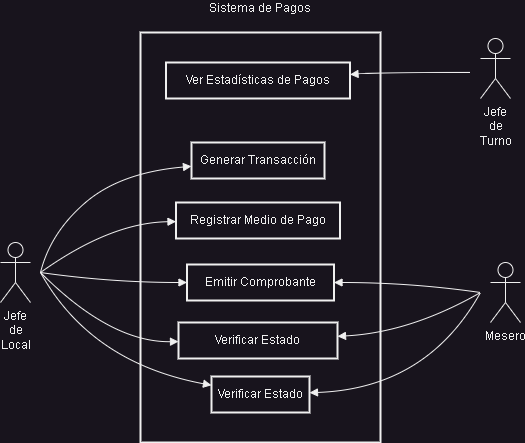

The diagram above was exported from draw.io. Its source (the exported page's mxGraphModel, read from the mxfile embedded in the PNG):
<mxGraphModel dx="1500" dy="956" grid="1" gridSize="10" guides="1" tooltips="1" connect="1" arrows="1" fold="1" page="1" pageScale="1" pageWidth="2000" pageHeight="1000" math="0" shadow="0">
  <root>
    <mxCell id="0" />
    <mxCell id="1" parent="0" />
    <mxCell id="kc0mvIjLrgl72R4qAIam-42" value="Sistema de Pagos&#10;" style="whiteSpace=wrap;strokeWidth=2;verticalAlign=bottom;labelPosition=center;verticalLabelPosition=top;align=center;" parent="1" vertex="1">
      <mxGeometry x="1220" y="120" width="240" height="410" as="geometry" />
    </mxCell>
    <mxCell id="kc0mvIjLrgl72R4qAIam-43" value="Verificar Estado" style="whiteSpace=wrap;strokeWidth=2;" parent="1" vertex="1">
      <mxGeometry x="1258" y="410" width="159" height="36" as="geometry" />
    </mxCell>
    <mxCell id="kc0mvIjLrgl72R4qAIam-44" value="Emitir Comprobante" style="whiteSpace=wrap;strokeWidth=2;" parent="1" vertex="1">
      <mxGeometry x="1266.5" y="352" width="147" height="36" as="geometry" />
    </mxCell>
    <mxCell id="kc0mvIjLrgl72R4qAIam-45" value="Registrar Medio de Pago" style="whiteSpace=wrap;strokeWidth=2;" parent="1" vertex="1">
      <mxGeometry x="1255.5" y="290" width="164" height="36" as="geometry" />
    </mxCell>
    <mxCell id="kc0mvIjLrgl72R4qAIam-46" value="Generar Transacción" style="whiteSpace=wrap;strokeWidth=2;" parent="1" vertex="1">
      <mxGeometry x="1271" y="230" width="133" height="36" as="geometry" />
    </mxCell>
    <mxCell id="kc0mvIjLrgl72R4qAIam-47" value="Ver Estadísticas de Pagos" style="whiteSpace=wrap;strokeWidth=2;" parent="1" vertex="1">
      <mxGeometry x="1245.5" y="150" width="184" height="36" as="geometry" />
    </mxCell>
    <mxCell id="kc0mvIjLrgl72R4qAIam-50" value="" style="curved=1;startArrow=none;endArrow=block;rounded=0;" parent="1" target="kc0mvIjLrgl72R4qAIam-43" edge="1">
      <mxGeometry relative="1" as="geometry">
        <Array as="points">
          <mxPoint x="1190" y="430" />
        </Array>
        <mxPoint x="1120" y="360" as="sourcePoint" />
      </mxGeometry>
    </mxCell>
    <mxCell id="kc0mvIjLrgl72R4qAIam-51" value="" style="curved=1;startArrow=none;endArrow=block;rounded=0;" parent="1" target="kc0mvIjLrgl72R4qAIam-44" edge="1">
      <mxGeometry relative="1" as="geometry">
        <Array as="points">
          <mxPoint x="1190" y="370" />
        </Array>
        <mxPoint x="1120" y="360" as="sourcePoint" />
      </mxGeometry>
    </mxCell>
    <mxCell id="kc0mvIjLrgl72R4qAIam-52" value="" style="curved=1;startArrow=none;endArrow=block;rounded=0;" parent="1" target="kc0mvIjLrgl72R4qAIam-45" edge="1">
      <mxGeometry relative="1" as="geometry">
        <Array as="points">
          <mxPoint x="1190" y="310" />
        </Array>
        <mxPoint x="1120" y="360" as="sourcePoint" />
      </mxGeometry>
    </mxCell>
    <mxCell id="kc0mvIjLrgl72R4qAIam-56" value="" style="curved=1;startArrow=none;endArrow=block;rounded=0;" parent="1" target="kc0mvIjLrgl72R4qAIam-47" edge="1">
      <mxGeometry relative="1" as="geometry">
        <Array as="points">
          <mxPoint x="1460" y="160" />
        </Array>
        <mxPoint x="1550" y="160" as="sourcePoint" />
      </mxGeometry>
    </mxCell>
    <mxCell id="kc0mvIjLrgl72R4qAIam-57" value="&lt;span style=&quot;text-wrap: wrap;&quot;&gt;Jefe de Local&lt;/span&gt;" style="shape=umlActor;verticalLabelPosition=bottom;verticalAlign=top;html=1;" parent="1" vertex="1">
      <mxGeometry x="1080" y="330" width="30" height="60" as="geometry" />
    </mxCell>
    <mxCell id="kc0mvIjLrgl72R4qAIam-58" value="&lt;span style=&quot;text-wrap: wrap;&quot;&gt;Jefe de Turno&lt;/span&gt;" style="shape=umlActor;verticalLabelPosition=bottom;verticalAlign=top;html=1;" parent="1" vertex="1">
      <mxGeometry x="1560" y="126" width="30" height="60" as="geometry" />
    </mxCell>
    <mxCell id="kc0mvIjLrgl72R4qAIam-91" value="Verificar Estado" style="whiteSpace=wrap;strokeWidth=2;" parent="1" vertex="1">
      <mxGeometry x="1291" y="464" width="98" height="36" as="geometry" />
    </mxCell>
    <mxCell id="kc0mvIjLrgl72R4qAIam-92" value="" style="curved=1;startArrow=none;endArrow=block;rounded=0;" parent="1" target="kc0mvIjLrgl72R4qAIam-91" edge="1">
      <mxGeometry relative="1" as="geometry">
        <Array as="points">
          <mxPoint x="1170" y="450" />
        </Array>
        <mxPoint x="1120" y="360" as="sourcePoint" />
        <mxPoint x="1292" y="390" as="targetPoint" />
      </mxGeometry>
    </mxCell>
    <mxCell id="kc0mvIjLrgl72R4qAIam-119" value="&lt;span style=&quot;text-wrap: wrap;&quot;&gt;Mesero&lt;/span&gt;" style="shape=umlActor;verticalLabelPosition=bottom;verticalAlign=top;html=1;" parent="1" vertex="1">
      <mxGeometry x="1570" y="350" width="30" height="60" as="geometry" />
    </mxCell>
    <mxCell id="kc0mvIjLrgl72R4qAIam-122" value="" style="curved=1;startArrow=none;endArrow=block;rounded=0;" parent="1" target="kc0mvIjLrgl72R4qAIam-91" edge="1">
      <mxGeometry relative="1" as="geometry">
        <Array as="points">
          <mxPoint x="1506.5" y="476" />
        </Array>
        <mxPoint x="1560" y="380" as="sourcePoint" />
        <mxPoint x="1413.5" y="475" as="targetPoint" />
      </mxGeometry>
    </mxCell>
    <mxCell id="kc0mvIjLrgl72R4qAIam-123" value="" style="curved=1;startArrow=none;endArrow=block;rounded=0;" parent="1" target="kc0mvIjLrgl72R4qAIam-43" edge="1">
      <mxGeometry relative="1" as="geometry">
        <Array as="points">
          <mxPoint x="1490" y="420" />
        </Array>
        <mxPoint x="1560" y="380" as="sourcePoint" />
        <mxPoint x="1423.5" y="485" as="targetPoint" />
      </mxGeometry>
    </mxCell>
    <mxCell id="kc0mvIjLrgl72R4qAIam-124" value="" style="curved=1;startArrow=none;endArrow=block;rounded=0;" parent="1" target="kc0mvIjLrgl72R4qAIam-44" edge="1">
      <mxGeometry relative="1" as="geometry">
        <Array as="points">
          <mxPoint x="1490" y="370" />
        </Array>
        <mxPoint x="1560" y="380" as="sourcePoint" />
        <mxPoint x="1427" y="444" as="targetPoint" />
      </mxGeometry>
    </mxCell>
    <mxCell id="0IEQgU_NxZQ6j3RBeknv-20" value="" style="curved=1;startArrow=none;endArrow=block;rounded=0;" edge="1" parent="1" target="kc0mvIjLrgl72R4qAIam-46">
      <mxGeometry relative="1" as="geometry">
        <Array as="points">
          <mxPoint x="1130" y="320" />
          <mxPoint x="1200" y="260" />
        </Array>
        <mxPoint x="1120" y="360" as="sourcePoint" />
        <mxPoint x="1266" y="332" as="targetPoint" />
      </mxGeometry>
    </mxCell>
  </root>
</mxGraphModel>